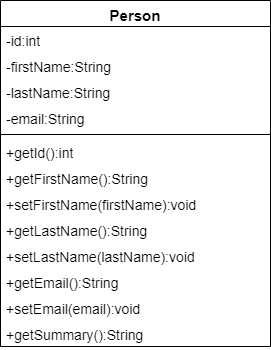

The diagram above was exported from draw.io. Its source (the exported page's mxGraphModel, read from the mxfile embedded in the PNG):
<mxGraphModel dx="1036" dy="606" grid="1" gridSize="10" guides="1" tooltips="1" connect="1" arrows="1" fold="1" page="1" pageScale="1" pageWidth="850" pageHeight="1100" math="0" shadow="0">
  <root>
    <mxCell id="0" />
    <mxCell id="1" parent="0" />
    <mxCell id="fZxzBjnfLa506suEVzbt-1" value="Person" style="swimlane;fontStyle=1;align=center;verticalAlign=top;childLayout=stackLayout;horizontal=1;startSize=26;horizontalStack=0;resizeParent=1;resizeParentMax=0;resizeLast=0;collapsible=1;marginBottom=0;whiteSpace=wrap;html=1;fontSize=15;" parent="1" vertex="1">
      <mxGeometry x="250" y="140" width="270" height="346" as="geometry" />
    </mxCell>
    <mxCell id="fZxzBjnfLa506suEVzbt-2" value="-id:int" style="text;strokeColor=none;fillColor=none;align=left;verticalAlign=top;spacingLeft=4;spacingRight=4;overflow=hidden;rotatable=0;points=[[0,0.5],[1,0.5]];portConstraint=eastwest;whiteSpace=wrap;html=1;fontSize=14;" parent="fZxzBjnfLa506suEVzbt-1" vertex="1">
      <mxGeometry y="26" width="270" height="26" as="geometry" />
    </mxCell>
    <mxCell id="fZxzBjnfLa506suEVzbt-9" value="&lt;font style=&quot;font-size: 14px;&quot;&gt;-firstName:String&lt;/font&gt;" style="text;strokeColor=none;fillColor=none;align=left;verticalAlign=top;spacingLeft=4;spacingRight=4;overflow=hidden;rotatable=0;points=[[0,0.5],[1,0.5]];portConstraint=eastwest;whiteSpace=wrap;html=1;fontSize=14;" parent="fZxzBjnfLa506suEVzbt-1" vertex="1">
      <mxGeometry y="52" width="270" height="26" as="geometry" />
    </mxCell>
    <mxCell id="fZxzBjnfLa506suEVzbt-8" value="-lastName:String" style="text;strokeColor=none;fillColor=none;align=left;verticalAlign=top;spacingLeft=4;spacingRight=4;overflow=hidden;rotatable=0;points=[[0,0.5],[1,0.5]];portConstraint=eastwest;whiteSpace=wrap;html=1;fontSize=14;" parent="fZxzBjnfLa506suEVzbt-1" vertex="1">
      <mxGeometry y="78" width="270" height="26" as="geometry" />
    </mxCell>
    <mxCell id="fZxzBjnfLa506suEVzbt-7" value="-email:String" style="text;strokeColor=none;fillColor=none;align=left;verticalAlign=top;spacingLeft=4;spacingRight=4;overflow=hidden;rotatable=0;points=[[0,0.5],[1,0.5]];portConstraint=eastwest;whiteSpace=wrap;html=1;fontSize=14;" parent="fZxzBjnfLa506suEVzbt-1" vertex="1">
      <mxGeometry y="104" width="270" height="26" as="geometry" />
    </mxCell>
    <mxCell id="fZxzBjnfLa506suEVzbt-3" value="" style="line;strokeWidth=1;fillColor=none;align=left;verticalAlign=middle;spacingTop=-1;spacingLeft=3;spacingRight=3;rotatable=0;labelPosition=right;points=[];portConstraint=eastwest;strokeColor=inherit;" parent="fZxzBjnfLa506suEVzbt-1" vertex="1">
      <mxGeometry y="130" width="270" height="8" as="geometry" />
    </mxCell>
    <mxCell id="fZxzBjnfLa506suEVzbt-4" value="+getId():int" style="text;strokeColor=none;fillColor=none;align=left;verticalAlign=top;spacingLeft=4;spacingRight=4;overflow=hidden;rotatable=0;points=[[0,0.5],[1,0.5]];portConstraint=eastwest;whiteSpace=wrap;html=1;fontSize=14;" parent="fZxzBjnfLa506suEVzbt-1" vertex="1">
      <mxGeometry y="138" width="270" height="26" as="geometry" />
    </mxCell>
    <mxCell id="fZxzBjnfLa506suEVzbt-10" value="+getFirstName():String" style="text;strokeColor=none;fillColor=none;align=left;verticalAlign=top;spacingLeft=4;spacingRight=4;overflow=hidden;rotatable=0;points=[[0,0.5],[1,0.5]];portConstraint=eastwest;whiteSpace=wrap;html=1;fontSize=14;" parent="fZxzBjnfLa506suEVzbt-1" vertex="1">
      <mxGeometry y="164" width="270" height="26" as="geometry" />
    </mxCell>
    <mxCell id="fZxzBjnfLa506suEVzbt-11" value="+setFirstName(firstName):void" style="text;strokeColor=none;fillColor=none;align=left;verticalAlign=top;spacingLeft=4;spacingRight=4;overflow=hidden;rotatable=0;points=[[0,0.5],[1,0.5]];portConstraint=eastwest;whiteSpace=wrap;html=1;fontSize=14;" parent="fZxzBjnfLa506suEVzbt-1" vertex="1">
      <mxGeometry y="190" width="270" height="26" as="geometry" />
    </mxCell>
    <mxCell id="fZxzBjnfLa506suEVzbt-12" value="&lt;font style=&quot;font-size: 14px;&quot;&gt;+getLastName():String&lt;/font&gt;" style="text;strokeColor=none;fillColor=none;align=left;verticalAlign=top;spacingLeft=4;spacingRight=4;overflow=hidden;rotatable=0;points=[[0,0.5],[1,0.5]];portConstraint=eastwest;whiteSpace=wrap;html=1;fontSize=14;" parent="fZxzBjnfLa506suEVzbt-1" vertex="1">
      <mxGeometry y="216" width="270" height="26" as="geometry" />
    </mxCell>
    <mxCell id="fZxzBjnfLa506suEVzbt-13" value="+setLastName(lastName):void" style="text;strokeColor=none;fillColor=none;align=left;verticalAlign=top;spacingLeft=4;spacingRight=4;overflow=hidden;rotatable=0;points=[[0,0.5],[1,0.5]];portConstraint=eastwest;whiteSpace=wrap;html=1;fontSize=14;" parent="fZxzBjnfLa506suEVzbt-1" vertex="1">
      <mxGeometry y="242" width="270" height="26" as="geometry" />
    </mxCell>
    <mxCell id="fZxzBjnfLa506suEVzbt-14" value="+getEmail():String" style="text;strokeColor=none;fillColor=none;align=left;verticalAlign=top;spacingLeft=4;spacingRight=4;overflow=hidden;rotatable=0;points=[[0,0.5],[1,0.5]];portConstraint=eastwest;whiteSpace=wrap;html=1;fontSize=14;" parent="fZxzBjnfLa506suEVzbt-1" vertex="1">
      <mxGeometry y="268" width="270" height="26" as="geometry" />
    </mxCell>
    <mxCell id="fZxzBjnfLa506suEVzbt-15" value="+setEmail(email):void" style="text;strokeColor=none;fillColor=none;align=left;verticalAlign=top;spacingLeft=4;spacingRight=4;overflow=hidden;rotatable=0;points=[[0,0.5],[1,0.5]];portConstraint=eastwest;whiteSpace=wrap;html=1;fontSize=14;" parent="fZxzBjnfLa506suEVzbt-1" vertex="1">
      <mxGeometry y="294" width="270" height="26" as="geometry" />
    </mxCell>
    <mxCell id="fZxzBjnfLa506suEVzbt-16" value="+getSummary():String" style="text;strokeColor=none;fillColor=none;align=left;verticalAlign=top;spacingLeft=4;spacingRight=4;overflow=hidden;rotatable=0;points=[[0,0.5],[1,0.5]];portConstraint=eastwest;whiteSpace=wrap;html=1;fontSize=14;" parent="fZxzBjnfLa506suEVzbt-1" vertex="1">
      <mxGeometry y="320" width="270" height="26" as="geometry" />
    </mxCell>
  </root>
</mxGraphModel>